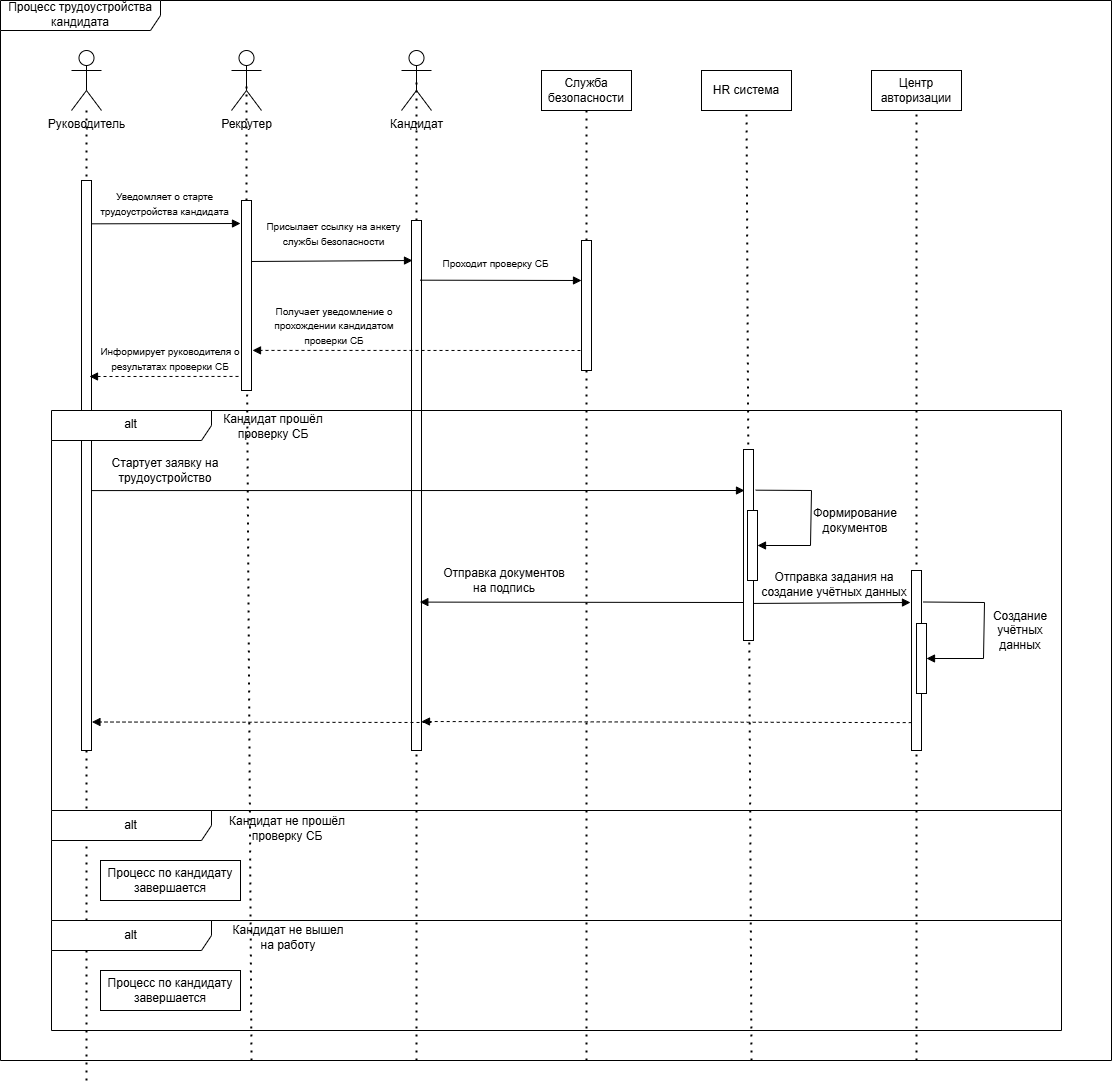

The diagram above was exported from draw.io. Its source (the exported page's mxGraphModel, read from the mxfile embedded in the PNG):
<mxGraphModel dx="871" dy="2080" grid="1" gridSize="10" guides="1" tooltips="1" connect="1" arrows="1" fold="1" page="1" pageScale="1" pageWidth="827" pageHeight="1169" math="0" shadow="0">
  <root>
    <mxCell id="0" />
    <mxCell id="1" parent="0" />
    <mxCell id="HF9tJDEcRcUeTrbUHAFh-1" value="Руководитель" style="shape=umlActor;verticalLabelPosition=bottom;verticalAlign=top;html=1;outlineConnect=0;" vertex="1" parent="1">
      <mxGeometry x="190" y="110" width="30" height="60" as="geometry" />
    </mxCell>
    <mxCell id="HF9tJDEcRcUeTrbUHAFh-4" value="Рекрутер" style="shape=umlActor;verticalLabelPosition=bottom;verticalAlign=top;html=1;outlineConnect=0;" vertex="1" parent="1">
      <mxGeometry x="350" y="110" width="30" height="60" as="geometry" />
    </mxCell>
    <mxCell id="HF9tJDEcRcUeTrbUHAFh-5" value="Кандидат" style="shape=umlActor;verticalLabelPosition=bottom;verticalAlign=top;html=1;outlineConnect=0;" vertex="1" parent="1">
      <mxGeometry x="520" y="110" width="30" height="60" as="geometry" />
    </mxCell>
    <mxCell id="HF9tJDEcRcUeTrbUHAFh-6" value="Служба безопасности" style="fontStyle=0;html=1;whiteSpace=wrap;" vertex="1" parent="1">
      <mxGeometry x="660" y="130" width="90" height="40" as="geometry" />
    </mxCell>
    <mxCell id="HF9tJDEcRcUeTrbUHAFh-7" value="HR система" style="fontStyle=0;html=1;whiteSpace=wrap;" vertex="1" parent="1">
      <mxGeometry x="820" y="130" width="90" height="40" as="geometry" />
    </mxCell>
    <mxCell id="HF9tJDEcRcUeTrbUHAFh-8" value="Центр авторизации" style="fontStyle=0;html=1;whiteSpace=wrap;" vertex="1" parent="1">
      <mxGeometry x="990" y="130" width="90" height="40" as="geometry" />
    </mxCell>
    <mxCell id="HF9tJDEcRcUeTrbUHAFh-10" value="" style="endArrow=none;dashed=1;html=1;dashPattern=1 3;strokeWidth=2;rounded=0;" edge="1" parent="1" target="HF9tJDEcRcUeTrbUHAFh-1">
      <mxGeometry width="50" height="50" relative="1" as="geometry">
        <mxPoint x="205" y="1140" as="sourcePoint" />
        <mxPoint x="460" y="370" as="targetPoint" />
      </mxGeometry>
    </mxCell>
    <mxCell id="HF9tJDEcRcUeTrbUHAFh-11" value="" style="endArrow=none;dashed=1;html=1;dashPattern=1 3;strokeWidth=2;rounded=0;entryX=0.5;entryY=0.5;entryDx=0;entryDy=0;entryPerimeter=0;" edge="1" parent="1" source="HF9tJDEcRcUeTrbUHAFh-17" target="HF9tJDEcRcUeTrbUHAFh-4">
      <mxGeometry width="50" height="50" relative="1" as="geometry">
        <mxPoint x="370" y="1120" as="sourcePoint" />
        <mxPoint x="400" y="240" as="targetPoint" />
      </mxGeometry>
    </mxCell>
    <mxCell id="HF9tJDEcRcUeTrbUHAFh-12" value="" style="endArrow=none;dashed=1;html=1;dashPattern=1 3;strokeWidth=2;rounded=0;entryX=0.5;entryY=0.5;entryDx=0;entryDy=0;entryPerimeter=0;" edge="1" parent="1" target="HF9tJDEcRcUeTrbUHAFh-5">
      <mxGeometry width="50" height="50" relative="1" as="geometry">
        <mxPoint x="535" y="1120" as="sourcePoint" />
        <mxPoint x="560" y="630" as="targetPoint" />
      </mxGeometry>
    </mxCell>
    <mxCell id="HF9tJDEcRcUeTrbUHAFh-13" value="" style="endArrow=none;dashed=1;html=1;dashPattern=1 3;strokeWidth=2;rounded=0;entryX=0.5;entryY=1;entryDx=0;entryDy=0;" edge="1" parent="1" source="HF9tJDEcRcUeTrbUHAFh-24" target="HF9tJDEcRcUeTrbUHAFh-6">
      <mxGeometry width="50" height="50" relative="1" as="geometry">
        <mxPoint x="705" y="1120" as="sourcePoint" />
        <mxPoint x="704.17" y="200" as="targetPoint" />
      </mxGeometry>
    </mxCell>
    <mxCell id="HF9tJDEcRcUeTrbUHAFh-14" value="" style="endArrow=none;dashed=1;html=1;dashPattern=1 3;strokeWidth=2;rounded=0;entryX=0.5;entryY=1;entryDx=0;entryDy=0;" edge="1" parent="1" target="HF9tJDEcRcUeTrbUHAFh-7">
      <mxGeometry width="50" height="50" relative="1" as="geometry">
        <mxPoint x="870" y="1120" as="sourcePoint" />
        <mxPoint x="890" y="860" as="targetPoint" />
      </mxGeometry>
    </mxCell>
    <mxCell id="HF9tJDEcRcUeTrbUHAFh-15" value="" style="endArrow=none;dashed=1;html=1;dashPattern=1 3;strokeWidth=2;rounded=0;entryX=0.5;entryY=1;entryDx=0;entryDy=0;" edge="1" parent="1" target="HF9tJDEcRcUeTrbUHAFh-8">
      <mxGeometry width="50" height="50" relative="1" as="geometry">
        <mxPoint x="1035" y="1120" as="sourcePoint" />
        <mxPoint x="880" y="850" as="targetPoint" />
      </mxGeometry>
    </mxCell>
    <mxCell id="HF9tJDEcRcUeTrbUHAFh-16" value="" style="rounded=0;whiteSpace=wrap;html=1;" vertex="1" parent="1">
      <mxGeometry x="200" y="240" width="10" height="570" as="geometry" />
    </mxCell>
    <mxCell id="HF9tJDEcRcUeTrbUHAFh-18" value="" style="endArrow=none;dashed=1;html=1;dashPattern=1 3;strokeWidth=2;rounded=0;entryX=0.5;entryY=0.5;entryDx=0;entryDy=0;entryPerimeter=0;" edge="1" parent="1" target="HF9tJDEcRcUeTrbUHAFh-17">
      <mxGeometry width="50" height="50" relative="1" as="geometry">
        <mxPoint x="370" y="1120" as="sourcePoint" />
        <mxPoint x="365" y="140" as="targetPoint" />
      </mxGeometry>
    </mxCell>
    <mxCell id="HF9tJDEcRcUeTrbUHAFh-17" value="" style="rounded=0;whiteSpace=wrap;html=1;" vertex="1" parent="1">
      <mxGeometry x="360" y="260" width="10" height="190" as="geometry" />
    </mxCell>
    <mxCell id="HF9tJDEcRcUeTrbUHAFh-20" value="&lt;font style=&quot;font-size: 10px;&quot;&gt;Уведомляет о старте трудоустройства кандидата&lt;/font&gt;" style="text;html=1;whiteSpace=wrap;strokeColor=none;fillColor=none;align=center;verticalAlign=middle;rounded=0;" vertex="1" parent="1">
      <mxGeometry x="199" y="248" width="169" height="30" as="geometry" />
    </mxCell>
    <mxCell id="HF9tJDEcRcUeTrbUHAFh-21" value="" style="rounded=0;whiteSpace=wrap;html=1;" vertex="1" parent="1">
      <mxGeometry x="530" y="280" width="10" height="530" as="geometry" />
    </mxCell>
    <mxCell id="HF9tJDEcRcUeTrbUHAFh-23" value="&lt;span style=&quot;font-size: 10px;&quot;&gt;Присылает ссылку на анкету службы безопасности&lt;/span&gt;" style="text;html=1;whiteSpace=wrap;strokeColor=none;fillColor=none;align=center;verticalAlign=middle;rounded=0;" vertex="1" parent="1">
      <mxGeometry x="368" y="278" width="169" height="30" as="geometry" />
    </mxCell>
    <mxCell id="HF9tJDEcRcUeTrbUHAFh-25" value="" style="endArrow=none;dashed=1;html=1;dashPattern=1 3;strokeWidth=2;rounded=0;entryX=0.5;entryY=1;entryDx=0;entryDy=0;" edge="1" parent="1" target="HF9tJDEcRcUeTrbUHAFh-24">
      <mxGeometry width="50" height="50" relative="1" as="geometry">
        <mxPoint x="705" y="1120" as="sourcePoint" />
        <mxPoint x="705" y="170" as="targetPoint" />
      </mxGeometry>
    </mxCell>
    <mxCell id="HF9tJDEcRcUeTrbUHAFh-24" value="" style="rounded=0;whiteSpace=wrap;html=1;" vertex="1" parent="1">
      <mxGeometry x="700" y="300" width="10" height="130" as="geometry" />
    </mxCell>
    <mxCell id="HF9tJDEcRcUeTrbUHAFh-27" value="&lt;span style=&quot;font-size: 10px;&quot;&gt;Проходит проверку СБ&lt;/span&gt;" style="text;html=1;whiteSpace=wrap;strokeColor=none;fillColor=none;align=center;verticalAlign=middle;rounded=0;" vertex="1" parent="1">
      <mxGeometry x="530" y="308" width="169" height="30" as="geometry" />
    </mxCell>
    <mxCell id="HF9tJDEcRcUeTrbUHAFh-28" value="" style="html=1;verticalAlign=bottom;labelBackgroundColor=none;endArrow=block;endFill=1;rounded=0;exitX=0.052;exitY=1.056;exitDx=0;exitDy=0;exitPerimeter=0;" edge="1" parent="1" source="HF9tJDEcRcUeTrbUHAFh-27">
      <mxGeometry width="160" relative="1" as="geometry">
        <mxPoint x="550" y="338" as="sourcePoint" />
        <mxPoint x="700" y="340" as="targetPoint" />
      </mxGeometry>
    </mxCell>
    <mxCell id="HF9tJDEcRcUeTrbUHAFh-29" value="" style="html=1;verticalAlign=bottom;labelBackgroundColor=none;endArrow=block;endFill=1;rounded=0;exitX=1;exitY=0.321;exitDx=0;exitDy=0;exitPerimeter=0;" edge="1" parent="1" source="HF9tJDEcRcUeTrbUHAFh-17">
      <mxGeometry width="160" relative="1" as="geometry">
        <mxPoint x="380" y="320" as="sourcePoint" />
        <mxPoint x="531" y="320" as="targetPoint" />
      </mxGeometry>
    </mxCell>
    <mxCell id="HF9tJDEcRcUeTrbUHAFh-30" value="" style="html=1;verticalAlign=bottom;labelBackgroundColor=none;endArrow=block;endFill=1;rounded=0;exitX=1.038;exitY=0.076;exitDx=0;exitDy=0;exitPerimeter=0;" edge="1" parent="1" source="HF9tJDEcRcUeTrbUHAFh-16">
      <mxGeometry width="160" relative="1" as="geometry">
        <mxPoint x="209.99999999999997" y="279.9999999999999" as="sourcePoint" />
        <mxPoint x="359" y="283" as="targetPoint" />
      </mxGeometry>
    </mxCell>
    <mxCell id="HF9tJDEcRcUeTrbUHAFh-31" value="" style="html=1;verticalAlign=bottom;labelBackgroundColor=none;endArrow=block;endFill=1;dashed=1;rounded=0;exitX=-0.2;exitY=0.346;exitDx=0;exitDy=0;exitPerimeter=0;entryX=1.1;entryY=0.789;entryDx=0;entryDy=0;entryPerimeter=0;" edge="1" parent="1" target="HF9tJDEcRcUeTrbUHAFh-17">
      <mxGeometry width="160" relative="1" as="geometry">
        <mxPoint x="699" y="410.00000000000006" as="sourcePoint" />
        <mxPoint x="390" y="410" as="targetPoint" />
      </mxGeometry>
    </mxCell>
    <mxCell id="HF9tJDEcRcUeTrbUHAFh-32" value="&lt;span style=&quot;font-size: 10px;&quot;&gt;Получает уведомление о прохождении кандидатом проверки СБ&lt;/span&gt;" style="text;html=1;whiteSpace=wrap;strokeColor=none;fillColor=none;align=center;verticalAlign=middle;rounded=0;" vertex="1" parent="1">
      <mxGeometry x="386.5" y="370" width="132" height="30" as="geometry" />
    </mxCell>
    <mxCell id="HF9tJDEcRcUeTrbUHAFh-33" value="" style="html=1;verticalAlign=bottom;labelBackgroundColor=none;endArrow=block;endFill=1;dashed=1;rounded=0;exitX=-0.3;exitY=0.926;exitDx=0;exitDy=0;exitPerimeter=0;" edge="1" parent="1" source="HF9tJDEcRcUeTrbUHAFh-17">
      <mxGeometry width="160" relative="1" as="geometry">
        <mxPoint x="478" y="480.00000000000006" as="sourcePoint" />
        <mxPoint x="208" y="436" as="targetPoint" />
      </mxGeometry>
    </mxCell>
    <mxCell id="HF9tJDEcRcUeTrbUHAFh-34" value="&lt;span style=&quot;font-size: 10px;&quot;&gt;Информирует руководителя о результатах проверки СБ&lt;/span&gt;" style="text;html=1;whiteSpace=wrap;strokeColor=none;fillColor=none;align=center;verticalAlign=middle;rounded=0;" vertex="1" parent="1">
      <mxGeometry x="215" y="403" width="148" height="30" as="geometry" />
    </mxCell>
    <mxCell id="HF9tJDEcRcUeTrbUHAFh-35" value="alt" style="shape=umlFrame;whiteSpace=wrap;html=1;pointerEvents=0;recursiveResize=0;container=1;collapsible=0;width=160;" vertex="1" parent="1">
      <mxGeometry x="170" y="470" width="1010" height="400" as="geometry" />
    </mxCell>
    <mxCell id="HF9tJDEcRcUeTrbUHAFh-37" value="" style="rounded=0;whiteSpace=wrap;html=1;" vertex="1" parent="HF9tJDEcRcUeTrbUHAFh-35">
      <mxGeometry x="692" y="39" width="10" height="191" as="geometry" />
    </mxCell>
    <mxCell id="HF9tJDEcRcUeTrbUHAFh-38" value="" style="html=1;verticalAlign=bottom;labelBackgroundColor=none;endArrow=block;endFill=1;rounded=0;exitX=1;exitY=0.544;exitDx=0;exitDy=0;exitPerimeter=0;" edge="1" parent="HF9tJDEcRcUeTrbUHAFh-35" source="HF9tJDEcRcUeTrbUHAFh-16">
      <mxGeometry width="160" relative="1" as="geometry">
        <mxPoint x="50" y="80" as="sourcePoint" />
        <mxPoint x="693" y="80" as="targetPoint" />
      </mxGeometry>
    </mxCell>
    <mxCell id="HF9tJDEcRcUeTrbUHAFh-43" value="" style="html=1;verticalAlign=bottom;labelBackgroundColor=none;endArrow=block;endFill=1;rounded=0;entryX=0.833;entryY=0.72;entryDx=0;entryDy=0;entryPerimeter=0;" edge="1" parent="HF9tJDEcRcUeTrbUHAFh-35" target="HF9tJDEcRcUeTrbUHAFh-21">
      <mxGeometry width="160" relative="1" as="geometry">
        <mxPoint x="692" y="192" as="sourcePoint" />
        <mxPoint x="384" y="192" as="targetPoint" />
      </mxGeometry>
    </mxCell>
    <mxCell id="HF9tJDEcRcUeTrbUHAFh-45" value="" style="html=1;verticalAlign=bottom;labelBackgroundColor=none;endArrow=block;endFill=1;rounded=0;exitX=1.032;exitY=0.806;exitDx=0;exitDy=0;exitPerimeter=0;" edge="1" parent="HF9tJDEcRcUeTrbUHAFh-35" source="HF9tJDEcRcUeTrbUHAFh-37">
      <mxGeometry width="160" relative="1" as="geometry">
        <mxPoint x="710" y="194.5" as="sourcePoint" />
        <mxPoint x="859" y="192" as="targetPoint" />
      </mxGeometry>
    </mxCell>
    <mxCell id="HF9tJDEcRcUeTrbUHAFh-47" value="" style="rounded=0;whiteSpace=wrap;html=1;" vertex="1" parent="HF9tJDEcRcUeTrbUHAFh-35">
      <mxGeometry x="860" y="160" width="10" height="180" as="geometry" />
    </mxCell>
    <mxCell id="HF9tJDEcRcUeTrbUHAFh-52" value="" style="html=1;verticalAlign=bottom;labelBackgroundColor=none;endArrow=block;endFill=1;dashed=1;rounded=0;entryX=1.043;entryY=0.95;entryDx=0;entryDy=0;entryPerimeter=0;" edge="1" parent="HF9tJDEcRcUeTrbUHAFh-35" target="HF9tJDEcRcUeTrbUHAFh-16">
      <mxGeometry width="160" relative="1" as="geometry">
        <mxPoint x="380" y="312" as="sourcePoint" />
        <mxPoint x="45" y="312" as="targetPoint" />
      </mxGeometry>
    </mxCell>
    <mxCell id="HF9tJDEcRcUeTrbUHAFh-36" value="Кандидат прошёл проверку СБ" style="text;html=1;whiteSpace=wrap;strokeColor=none;fillColor=none;align=center;verticalAlign=middle;rounded=0;" vertex="1" parent="1">
      <mxGeometry x="337" y="471" width="110" height="30" as="geometry" />
    </mxCell>
    <mxCell id="HF9tJDEcRcUeTrbUHAFh-39" value="Стартует заявку на трудоустройство" style="text;html=1;whiteSpace=wrap;strokeColor=none;fillColor=none;align=center;verticalAlign=middle;rounded=0;" vertex="1" parent="1">
      <mxGeometry x="219" y="515" width="130" height="30" as="geometry" />
    </mxCell>
    <mxCell id="HF9tJDEcRcUeTrbUHAFh-41" value="Формирование документов" style="text;html=1;whiteSpace=wrap;strokeColor=none;fillColor=none;align=center;verticalAlign=middle;rounded=0;" vertex="1" parent="1">
      <mxGeometry x="944" y="565" width="60" height="30" as="geometry" />
    </mxCell>
    <mxCell id="HF9tJDEcRcUeTrbUHAFh-42" value="" style="rounded=0;whiteSpace=wrap;html=1;" vertex="1" parent="1">
      <mxGeometry x="866" y="570" width="10" height="70" as="geometry" />
    </mxCell>
    <mxCell id="HF9tJDEcRcUeTrbUHAFh-44" value="Отправка документов на подпись" style="text;html=1;whiteSpace=wrap;strokeColor=none;fillColor=none;align=center;verticalAlign=middle;rounded=0;" vertex="1" parent="1">
      <mxGeometry x="558" y="625" width="130" height="30" as="geometry" />
    </mxCell>
    <mxCell id="HF9tJDEcRcUeTrbUHAFh-46" value="Отправка задания на создание учётных данных" style="text;html=1;whiteSpace=wrap;strokeColor=none;fillColor=none;align=center;verticalAlign=middle;rounded=0;" vertex="1" parent="1">
      <mxGeometry x="878" y="629" width="150" height="30" as="geometry" />
    </mxCell>
    <mxCell id="HF9tJDEcRcUeTrbUHAFh-48" value="" style="html=1;verticalAlign=bottom;labelBackgroundColor=none;endArrow=block;endFill=1;rounded=0;exitX=1.201;exitY=0.175;exitDx=0;exitDy=0;exitPerimeter=0;entryX=1;entryY=0.5;entryDx=0;entryDy=0;" edge="1" parent="1" source="HF9tJDEcRcUeTrbUHAFh-47" target="HF9tJDEcRcUeTrbUHAFh-50">
      <mxGeometry width="160" relative="1" as="geometry">
        <mxPoint x="1053" y="662" as="sourcePoint" />
        <mxPoint x="1053" y="720" as="targetPoint" />
        <Array as="points">
          <mxPoint x="1103" y="662" />
          <mxPoint x="1102" y="718" />
        </Array>
      </mxGeometry>
    </mxCell>
    <mxCell id="HF9tJDEcRcUeTrbUHAFh-49" value="Создание учётных данных" style="text;html=1;whiteSpace=wrap;strokeColor=none;fillColor=none;align=center;verticalAlign=middle;rounded=0;" vertex="1" parent="1">
      <mxGeometry x="1107" y="675" width="64" height="30" as="geometry" />
    </mxCell>
    <mxCell id="HF9tJDEcRcUeTrbUHAFh-50" value="" style="rounded=0;whiteSpace=wrap;html=1;" vertex="1" parent="1">
      <mxGeometry x="1035" y="683" width="10" height="70" as="geometry" />
    </mxCell>
    <mxCell id="HF9tJDEcRcUeTrbUHAFh-51" value="" style="html=1;verticalAlign=bottom;labelBackgroundColor=none;endArrow=block;endFill=1;dashed=1;rounded=0;exitX=0.02;exitY=0.845;exitDx=0;exitDy=0;exitPerimeter=0;" edge="1" parent="1" source="HF9tJDEcRcUeTrbUHAFh-47">
      <mxGeometry width="160" relative="1" as="geometry">
        <mxPoint x="1018" y="782" as="sourcePoint" />
        <mxPoint x="540" y="781" as="targetPoint" />
      </mxGeometry>
    </mxCell>
    <mxCell id="HF9tJDEcRcUeTrbUHAFh-40" value="" style="html=1;verticalAlign=bottom;labelBackgroundColor=none;endArrow=block;endFill=1;rounded=0;exitX=1.222;exitY=0.213;exitDx=0;exitDy=0;exitPerimeter=0;entryX=1;entryY=0.5;entryDx=0;entryDy=0;" edge="1" parent="1" source="HF9tJDEcRcUeTrbUHAFh-37" target="HF9tJDEcRcUeTrbUHAFh-42">
      <mxGeometry width="160" relative="1" as="geometry">
        <mxPoint x="880" y="550" as="sourcePoint" />
        <mxPoint x="880" y="608" as="targetPoint" />
        <Array as="points">
          <mxPoint x="930" y="550" />
          <mxPoint x="929" y="605" />
        </Array>
      </mxGeometry>
    </mxCell>
    <mxCell id="HF9tJDEcRcUeTrbUHAFh-66" value="alt" style="shape=umlFrame;whiteSpace=wrap;html=1;pointerEvents=0;recursiveResize=0;container=1;collapsible=0;width=160;" vertex="1" parent="1">
      <mxGeometry x="170" y="870" width="1010" height="110" as="geometry" />
    </mxCell>
    <mxCell id="HF9tJDEcRcUeTrbUHAFh-65" value="Процесс по кандидату завершается" style="fontStyle=0;html=1;whiteSpace=wrap;" vertex="1" parent="HF9tJDEcRcUeTrbUHAFh-66">
      <mxGeometry x="49" y="50" width="140" height="40" as="geometry" />
    </mxCell>
    <mxCell id="HF9tJDEcRcUeTrbUHAFh-73" value="Кандидат не прошёл проверку СБ" style="text;html=1;whiteSpace=wrap;strokeColor=none;fillColor=none;align=center;verticalAlign=middle;rounded=0;" vertex="1" parent="1">
      <mxGeometry x="342" y="873" width="128" height="30" as="geometry" />
    </mxCell>
    <mxCell id="HF9tJDEcRcUeTrbUHAFh-74" value="alt" style="shape=umlFrame;whiteSpace=wrap;html=1;pointerEvents=0;recursiveResize=0;container=1;collapsible=0;width=160;" vertex="1" parent="1">
      <mxGeometry x="170" y="980" width="1010" height="110" as="geometry" />
    </mxCell>
    <mxCell id="HF9tJDEcRcUeTrbUHAFh-75" value="Процесс по кандидату завершается" style="fontStyle=0;html=1;whiteSpace=wrap;" vertex="1" parent="HF9tJDEcRcUeTrbUHAFh-74">
      <mxGeometry x="49" y="50" width="140" height="40" as="geometry" />
    </mxCell>
    <mxCell id="HF9tJDEcRcUeTrbUHAFh-76" value="Кандидат не вышел на работу" style="text;html=1;whiteSpace=wrap;strokeColor=none;fillColor=none;align=center;verticalAlign=middle;rounded=0;" vertex="1" parent="HF9tJDEcRcUeTrbUHAFh-74">
      <mxGeometry x="173" y="2" width="128" height="30" as="geometry" />
    </mxCell>
    <mxCell id="HF9tJDEcRcUeTrbUHAFh-77" value="Процесс трудоустройства кандидата" style="shape=umlFrame;whiteSpace=wrap;html=1;pointerEvents=0;recursiveResize=0;container=1;collapsible=0;width=160;" vertex="1" parent="1">
      <mxGeometry x="119" y="60" width="1111" height="1060" as="geometry" />
    </mxCell>
  </root>
</mxGraphModel>